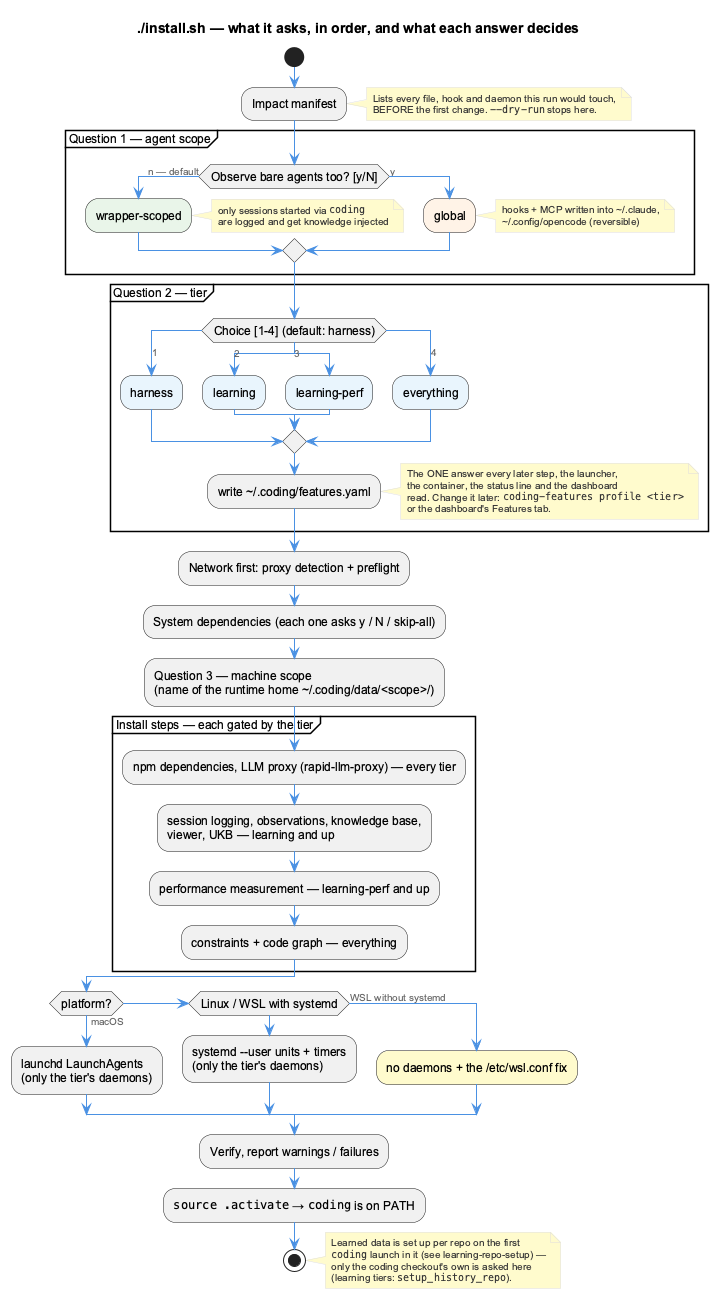

The diagram above was rendered by PlantUML. Its source (embedded in the PNG):
@startuml installation-flow
!include _standard-style.puml

title ./install.sh — what it asks, in order, and what each answer decides

start

:Impact manifest;
note right
  Lists every file, hook and daemon this run would touch,
  BEFORE the first change. ""--dry-run"" stops here.
end note

partition "Question 1 — agent scope" {
  if (Observe bare agents too? [y/N]) then (n — default)
    #E8F5E8:wrapper-scoped;
    note right: only sessions started via ""coding""\nare logged and get knowledge injected
  else (y)
    #FFF2E6:global;
    note right: hooks + MCP written into &#126;/.claude,\n&#126;/.config/opencode (reversible)
  endif
}

partition "Question 2 — tier" {
  switch (Choice [1-4] (default: harness))
  case (1)
    #E8F4FD:harness;
  case (2)
    #E8F4FD:learning;
  case (3)
    #E8F4FD:learning-perf;
  case (4)
    #E8F4FD:everything;
  endswitch
  :write &#126;/.coding/features.yaml;
  note right
    The ONE answer every later step, the launcher,
    the container, the status line and the dashboard
    read. Change it later: ""coding-features profile <tier>""
    or the dashboard's Features tab.
  end note
}

:Network first: proxy detection + preflight;
:System dependencies (each one asks y / N / skip-all);
:Question 3 — machine scope\n(name of the runtime home &#126;/.coding/data/<scope>/);

partition "Install steps — each gated by the tier" {
  :npm dependencies, LLM proxy (rapid-llm-proxy) — every tier;
  :session logging, observations, knowledge base,\nviewer, UKB — learning and up;
  :performance measurement — learning-perf and up;
  :constraints + code graph — everything;
}

if (platform?) then (macOS)
  :launchd LaunchAgents\n(only the tier's daemons);
elseif (Linux / WSL with systemd) then
  :systemd --user units + timers\n(only the tier's daemons);
else (WSL without systemd)
  #FFFACD:no daemons + the /etc/wsl.conf fix;
endif

:Verify, report warnings / failures;
:""source .activate"" → ""coding"" is on PATH;

stop

note right
  Learned data is set up per repo on the first
  ""coding"" launch in it (see learning-repo-setup) —
  only the coding checkout's own is asked here
  (learning tiers: ""setup_history_repo"").
end note

@enduml